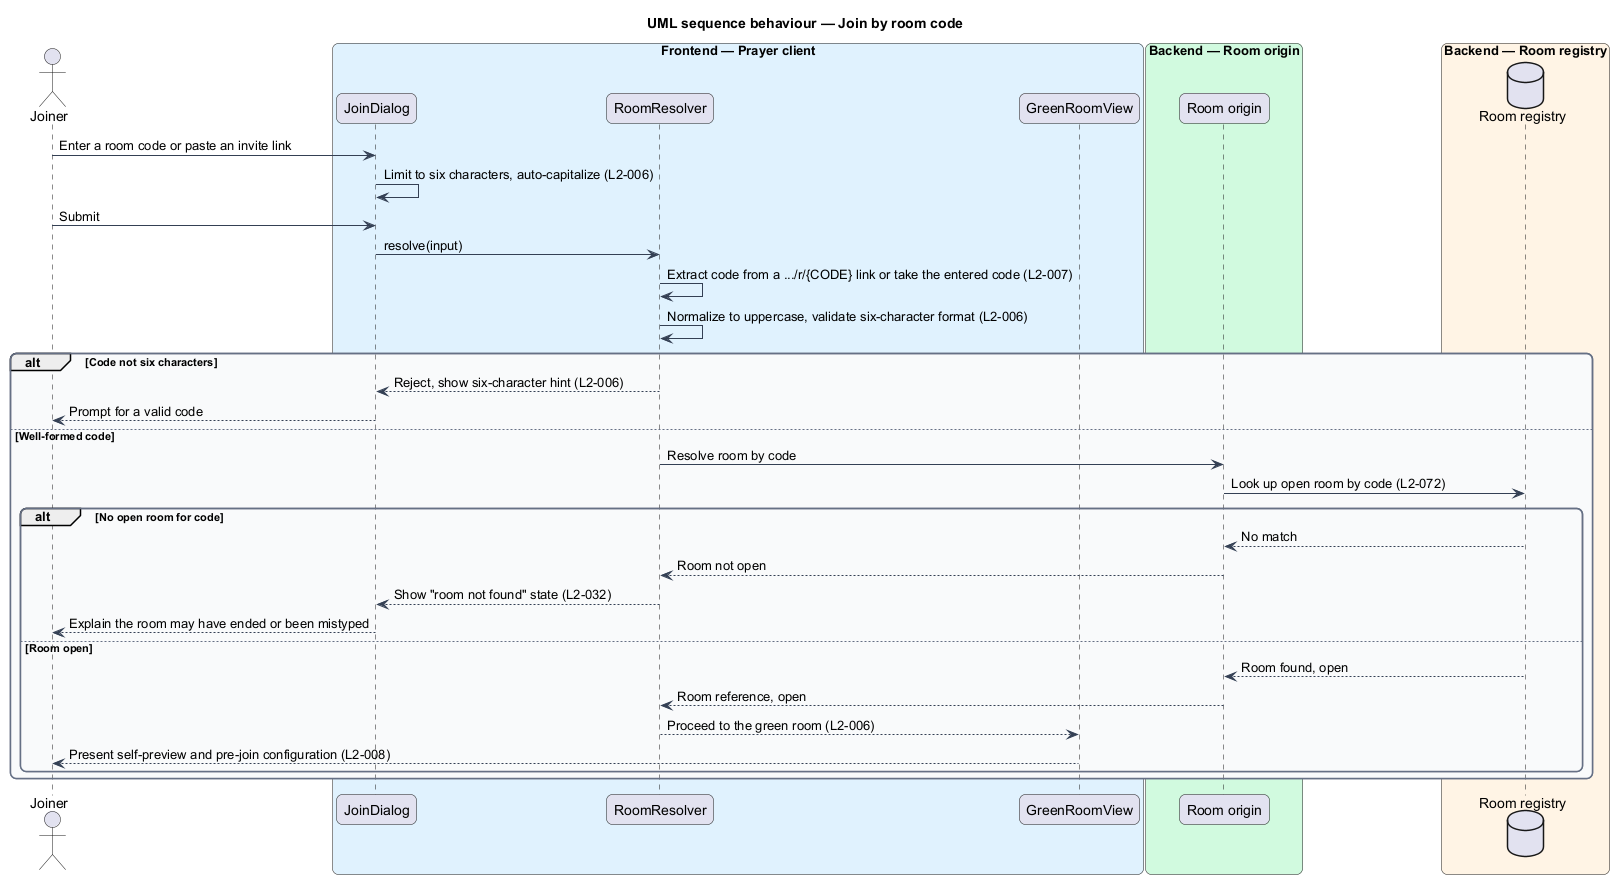

The diagram above was rendered by PlantUML. Its source (embedded in the PNG):
@startuml
title UML sequence behaviour — Join by room code

skinparam backgroundColor #FFFFFF
skinparam shadowing false
skinparam roundcorner 12
skinparam defaultFontName Arial
skinparam ArrowColor #344054
skinparam rectangle {
  BorderColor #344054
  FontColor #101828
}
skinparam package {
  BorderColor #667085
  FontColor #101828
  BackgroundColor #F9FAFB
}
actor "Joiner" as joiner
box "Frontend — Prayer client" #E0F2FE
  participant "JoinDialog" as dialog
  participant "RoomResolver" as resolver
  participant "GreenRoomView" as greenroom
end box
box "Backend — Room origin" #D1FADF
  participant "Room origin" as origin
end box
box "Backend — Room registry" #FFF4E5
  database "Room registry" as registry
end box

joiner -> dialog : Enter a room code or paste an invite link
dialog -> dialog : Limit to six characters, auto-capitalize (L2-006)
joiner -> dialog : Submit
dialog -> resolver : resolve(input)
resolver -> resolver : Extract code from a .../r/{CODE} link or take the entered code (L2-007)
resolver -> resolver : Normalize to uppercase, validate six-character format (L2-006)
alt Code not six characters
  resolver --> dialog : Reject, show six-character hint (L2-006)
  dialog --> joiner : Prompt for a valid code
else Well-formed code
  resolver -> origin : Resolve room by code
  origin -> registry : Look up open room by code (L2-072)
  alt No open room for code
    registry --> origin : No match
    origin --> resolver : Room not open
    resolver --> dialog : Show "room not found" state (L2-032)
    dialog --> joiner : Explain the room may have ended or been mistyped
  else Room open
    registry --> origin : Room found, open
    origin --> resolver : Room reference, open
    resolver --> greenroom : Proceed to the green room (L2-006)
    greenroom --> joiner : Present self-preview and pre-join configuration (L2-008)
  end
end
@enduml